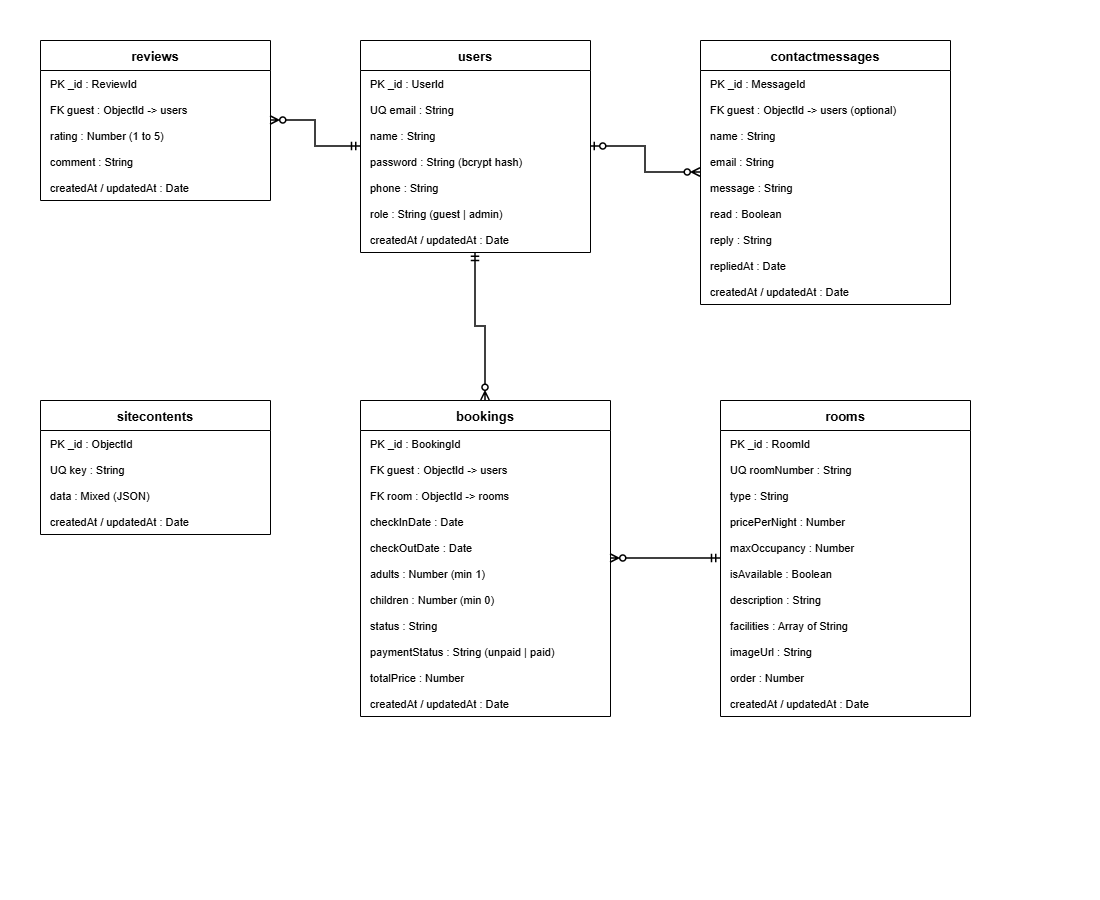

The diagram above was exported from draw.io. Its source (the exported page's mxGraphModel, read from the mxfile embedded in the PNG):
<mxGraphModel dx="1120" dy="715" grid="0" gridSize="10" guides="1" tooltips="1" connect="1" arrows="1" fold="1" page="1" pageScale="1" pageWidth="1100" pageHeight="900" math="0" shadow="0">
  <root>
    <mxCell id="0" />
    <mxCell id="1" parent="0" />
    <mxCell id="e2" parent="1" style="swimlane;fontStyle=1;childLayout=stackLayout;horizontal=1;startSize=30;horizontalStack=0;resizeParent=1;resizeParentMax=0;resizeLast=0;collapsible=0;marginBottom=0;fillColor=#FFFFFF;strokeColor=#000000;fontColor=#000000;fontFamily=Helvetica;fontSize=13;" value="users" vertex="1">
      <mxGeometry height="212" width="230" x="360" y="40" as="geometry" />
    </mxCell>
    <mxCell id="r3" parent="e2" style="text;strokeColor=none;fillColor=none;align=left;verticalAlign=middle;spacingLeft=8;overflow=hidden;rotatable=0;fontColor=#000000;fontFamily=Helvetica;fontSize=11;" value="PK  _id : UserId" vertex="1">
      <mxGeometry height="26" width="230" y="30" as="geometry" />
    </mxCell>
    <mxCell id="r4" parent="e2" style="text;strokeColor=none;fillColor=none;align=left;verticalAlign=middle;spacingLeft=8;overflow=hidden;rotatable=0;fontColor=#000000;fontFamily=Helvetica;fontSize=11;" value="UQ  email : String" vertex="1">
      <mxGeometry height="26" width="230" y="56" as="geometry" />
    </mxCell>
    <mxCell id="r5" parent="e2" style="text;strokeColor=none;fillColor=none;align=left;verticalAlign=middle;spacingLeft=8;overflow=hidden;rotatable=0;fontColor=#000000;fontFamily=Helvetica;fontSize=11;" value="name : String" vertex="1">
      <mxGeometry height="26" width="230" y="82" as="geometry" />
    </mxCell>
    <mxCell id="r6" parent="e2" style="text;strokeColor=none;fillColor=none;align=left;verticalAlign=middle;spacingLeft=8;overflow=hidden;rotatable=0;fontColor=#000000;fontFamily=Helvetica;fontSize=11;" value="password : String (bcrypt hash)" vertex="1">
      <mxGeometry height="26" width="230" y="108" as="geometry" />
    </mxCell>
    <mxCell id="r7" parent="e2" style="text;strokeColor=none;fillColor=none;align=left;verticalAlign=middle;spacingLeft=8;overflow=hidden;rotatable=0;fontColor=#000000;fontFamily=Helvetica;fontSize=11;" value="phone : String" vertex="1">
      <mxGeometry height="26" width="230" y="134" as="geometry" />
    </mxCell>
    <mxCell id="r8" parent="e2" style="text;strokeColor=none;fillColor=none;align=left;verticalAlign=middle;spacingLeft=8;overflow=hidden;rotatable=0;fontColor=#000000;fontFamily=Helvetica;fontSize=11;" value="role : String (guest | admin)" vertex="1">
      <mxGeometry height="26" width="230" y="160" as="geometry" />
    </mxCell>
    <mxCell id="r9" parent="e2" style="text;strokeColor=none;fillColor=none;align=left;verticalAlign=middle;spacingLeft=8;overflow=hidden;rotatable=0;fontColor=#000000;fontFamily=Helvetica;fontSize=11;" value="createdAt / updatedAt : Date" vertex="1">
      <mxGeometry height="26" width="230" y="186" as="geometry" />
    </mxCell>
    <mxCell id="e10" parent="1" style="swimlane;fontStyle=1;childLayout=stackLayout;horizontal=1;startSize=30;horizontalStack=0;resizeParent=1;resizeParentMax=0;resizeLast=0;collapsible=0;marginBottom=0;fillColor=#FFFFFF;strokeColor=#000000;fontColor=#000000;fontFamily=Helvetica;fontSize=13;" value="reviews" vertex="1">
      <mxGeometry height="160" width="230" x="40" y="40" as="geometry" />
    </mxCell>
    <mxCell id="r11" parent="e10" style="text;strokeColor=none;fillColor=none;align=left;verticalAlign=middle;spacingLeft=8;overflow=hidden;rotatable=0;fontColor=#000000;fontFamily=Helvetica;fontSize=11;" value="PK  _id : ReviewId" vertex="1">
      <mxGeometry height="26" width="230" y="30" as="geometry" />
    </mxCell>
    <mxCell id="r12" parent="e10" style="text;strokeColor=none;fillColor=none;align=left;verticalAlign=middle;spacingLeft=8;overflow=hidden;rotatable=0;fontColor=#000000;fontFamily=Helvetica;fontSize=11;" value="FK  guest : ObjectId -&gt; users" vertex="1">
      <mxGeometry height="26" width="230" y="56" as="geometry" />
    </mxCell>
    <mxCell id="r13" parent="e10" style="text;strokeColor=none;fillColor=none;align=left;verticalAlign=middle;spacingLeft=8;overflow=hidden;rotatable=0;fontColor=#000000;fontFamily=Helvetica;fontSize=11;" value="rating : Number (1 to 5)" vertex="1">
      <mxGeometry height="26" width="230" y="82" as="geometry" />
    </mxCell>
    <mxCell id="r14" parent="e10" style="text;strokeColor=none;fillColor=none;align=left;verticalAlign=middle;spacingLeft=8;overflow=hidden;rotatable=0;fontColor=#000000;fontFamily=Helvetica;fontSize=11;" value="comment : String" vertex="1">
      <mxGeometry height="26" width="230" y="108" as="geometry" />
    </mxCell>
    <mxCell id="r15" parent="e10" style="text;strokeColor=none;fillColor=none;align=left;verticalAlign=middle;spacingLeft=8;overflow=hidden;rotatable=0;fontColor=#000000;fontFamily=Helvetica;fontSize=11;" value="createdAt / updatedAt : Date" vertex="1">
      <mxGeometry height="26" width="230" y="134" as="geometry" />
    </mxCell>
    <mxCell id="e16" parent="1" style="swimlane;fontStyle=1;childLayout=stackLayout;horizontal=1;startSize=30;horizontalStack=0;resizeParent=1;resizeParentMax=0;resizeLast=0;collapsible=0;marginBottom=0;fillColor=#FFFFFF;strokeColor=#000000;fontColor=#000000;fontFamily=Helvetica;fontSize=13;" value="contactmessages" vertex="1">
      <mxGeometry height="264" width="250" x="700" y="40" as="geometry" />
    </mxCell>
    <mxCell id="r17" parent="e16" style="text;strokeColor=none;fillColor=none;align=left;verticalAlign=middle;spacingLeft=8;overflow=hidden;rotatable=0;fontColor=#000000;fontFamily=Helvetica;fontSize=11;" value="PK  _id : MessageId" vertex="1">
      <mxGeometry height="26" width="250" y="30" as="geometry" />
    </mxCell>
    <mxCell id="r18" parent="e16" style="text;strokeColor=none;fillColor=none;align=left;verticalAlign=middle;spacingLeft=8;overflow=hidden;rotatable=0;fontColor=#000000;fontFamily=Helvetica;fontSize=11;" value="FK  guest : ObjectId -&gt; users (optional)" vertex="1">
      <mxGeometry height="26" width="250" y="56" as="geometry" />
    </mxCell>
    <mxCell id="r19" parent="e16" style="text;strokeColor=none;fillColor=none;align=left;verticalAlign=middle;spacingLeft=8;overflow=hidden;rotatable=0;fontColor=#000000;fontFamily=Helvetica;fontSize=11;" value="name : String" vertex="1">
      <mxGeometry height="26" width="250" y="82" as="geometry" />
    </mxCell>
    <mxCell id="r20" parent="e16" style="text;strokeColor=none;fillColor=none;align=left;verticalAlign=middle;spacingLeft=8;overflow=hidden;rotatable=0;fontColor=#000000;fontFamily=Helvetica;fontSize=11;" value="email : String" vertex="1">
      <mxGeometry height="26" width="250" y="108" as="geometry" />
    </mxCell>
    <mxCell id="r21" parent="e16" style="text;strokeColor=none;fillColor=none;align=left;verticalAlign=middle;spacingLeft=8;overflow=hidden;rotatable=0;fontColor=#000000;fontFamily=Helvetica;fontSize=11;" value="message : String" vertex="1">
      <mxGeometry height="26" width="250" y="134" as="geometry" />
    </mxCell>
    <mxCell id="r22" parent="e16" style="text;strokeColor=none;fillColor=none;align=left;verticalAlign=middle;spacingLeft=8;overflow=hidden;rotatable=0;fontColor=#000000;fontFamily=Helvetica;fontSize=11;" value="read : Boolean" vertex="1">
      <mxGeometry height="26" width="250" y="160" as="geometry" />
    </mxCell>
    <mxCell id="r23" parent="e16" style="text;strokeColor=none;fillColor=none;align=left;verticalAlign=middle;spacingLeft=8;overflow=hidden;rotatable=0;fontColor=#000000;fontFamily=Helvetica;fontSize=11;" value="reply : String" vertex="1">
      <mxGeometry height="26" width="250" y="186" as="geometry" />
    </mxCell>
    <mxCell id="r24" parent="e16" style="text;strokeColor=none;fillColor=none;align=left;verticalAlign=middle;spacingLeft=8;overflow=hidden;rotatable=0;fontColor=#000000;fontFamily=Helvetica;fontSize=11;" value="repliedAt : Date" vertex="1">
      <mxGeometry height="26" width="250" y="212" as="geometry" />
    </mxCell>
    <mxCell id="r25" parent="e16" style="text;strokeColor=none;fillColor=none;align=left;verticalAlign=middle;spacingLeft=8;overflow=hidden;rotatable=0;fontColor=#000000;fontFamily=Helvetica;fontSize=11;" value="createdAt / updatedAt : Date" vertex="1">
      <mxGeometry height="26" width="250" y="238" as="geometry" />
    </mxCell>
    <mxCell id="e26" parent="1" style="swimlane;fontStyle=1;childLayout=stackLayout;horizontal=1;startSize=30;horizontalStack=0;resizeParent=1;resizeParentMax=0;resizeLast=0;collapsible=0;marginBottom=0;fillColor=#FFFFFF;strokeColor=#000000;fontColor=#000000;fontFamily=Helvetica;fontSize=13;" value="bookings" vertex="1">
      <mxGeometry height="316" width="250" x="360" y="400" as="geometry" />
    </mxCell>
    <mxCell id="r27" parent="e26" style="text;strokeColor=none;fillColor=none;align=left;verticalAlign=middle;spacingLeft=8;overflow=hidden;rotatable=0;fontColor=#000000;fontFamily=Helvetica;fontSize=11;" value="PK  _id : BookingId" vertex="1">
      <mxGeometry height="26" width="250" y="30" as="geometry" />
    </mxCell>
    <mxCell id="r28" parent="e26" style="text;strokeColor=none;fillColor=none;align=left;verticalAlign=middle;spacingLeft=8;overflow=hidden;rotatable=0;fontColor=#000000;fontFamily=Helvetica;fontSize=11;" value="FK  guest : ObjectId -&gt; users" vertex="1">
      <mxGeometry height="26" width="250" y="56" as="geometry" />
    </mxCell>
    <mxCell id="r29" parent="e26" style="text;strokeColor=none;fillColor=none;align=left;verticalAlign=middle;spacingLeft=8;overflow=hidden;rotatable=0;fontColor=#000000;fontFamily=Helvetica;fontSize=11;" value="FK  room : ObjectId -&gt; rooms" vertex="1">
      <mxGeometry height="26" width="250" y="82" as="geometry" />
    </mxCell>
    <mxCell id="r30" parent="e26" style="text;strokeColor=none;fillColor=none;align=left;verticalAlign=middle;spacingLeft=8;overflow=hidden;rotatable=0;fontColor=#000000;fontFamily=Helvetica;fontSize=11;" value="checkInDate : Date" vertex="1">
      <mxGeometry height="26" width="250" y="108" as="geometry" />
    </mxCell>
    <mxCell id="r31" parent="e26" style="text;strokeColor=none;fillColor=none;align=left;verticalAlign=middle;spacingLeft=8;overflow=hidden;rotatable=0;fontColor=#000000;fontFamily=Helvetica;fontSize=11;" value="checkOutDate : Date" vertex="1">
      <mxGeometry height="26" width="250" y="134" as="geometry" />
    </mxCell>
    <mxCell id="r32" parent="e26" style="text;strokeColor=none;fillColor=none;align=left;verticalAlign=middle;spacingLeft=8;overflow=hidden;rotatable=0;fontColor=#000000;fontFamily=Helvetica;fontSize=11;" value="adults : Number (min 1)" vertex="1">
      <mxGeometry height="26" width="250" y="160" as="geometry" />
    </mxCell>
    <mxCell id="r33" parent="e26" style="text;strokeColor=none;fillColor=none;align=left;verticalAlign=middle;spacingLeft=8;overflow=hidden;rotatable=0;fontColor=#000000;fontFamily=Helvetica;fontSize=11;" value="children : Number (min 0)" vertex="1">
      <mxGeometry height="26" width="250" y="186" as="geometry" />
    </mxCell>
    <mxCell id="r34" parent="e26" style="text;strokeColor=none;fillColor=none;align=left;verticalAlign=middle;spacingLeft=8;overflow=hidden;rotatable=0;fontColor=#000000;fontFamily=Helvetica;fontSize=11;" value="status : String" vertex="1">
      <mxGeometry height="26" width="250" y="212" as="geometry" />
    </mxCell>
    <mxCell id="r35" parent="e26" style="text;strokeColor=none;fillColor=none;align=left;verticalAlign=middle;spacingLeft=8;overflow=hidden;rotatable=0;fontColor=#000000;fontFamily=Helvetica;fontSize=11;" value="paymentStatus : String (unpaid | paid)" vertex="1">
      <mxGeometry height="26" width="250" y="238" as="geometry" />
    </mxCell>
    <mxCell id="r36" parent="e26" style="text;strokeColor=none;fillColor=none;align=left;verticalAlign=middle;spacingLeft=8;overflow=hidden;rotatable=0;fontColor=#000000;fontFamily=Helvetica;fontSize=11;" value="totalPrice : Number" vertex="1">
      <mxGeometry height="26" width="250" y="264" as="geometry" />
    </mxCell>
    <mxCell id="r37" parent="e26" style="text;strokeColor=none;fillColor=none;align=left;verticalAlign=middle;spacingLeft=8;overflow=hidden;rotatable=0;fontColor=#000000;fontFamily=Helvetica;fontSize=11;" value="createdAt / updatedAt : Date" vertex="1">
      <mxGeometry height="26" width="250" y="290" as="geometry" />
    </mxCell>
    <mxCell id="e38" parent="1" style="swimlane;fontStyle=1;childLayout=stackLayout;horizontal=1;startSize=30;horizontalStack=0;resizeParent=1;resizeParentMax=0;resizeLast=0;collapsible=0;marginBottom=0;fillColor=#FFFFFF;strokeColor=#000000;fontColor=#000000;fontFamily=Helvetica;fontSize=13;" value="rooms" vertex="1">
      <mxGeometry height="316" width="250" x="720" y="400" as="geometry" />
    </mxCell>
    <mxCell id="r39" parent="e38" style="text;strokeColor=none;fillColor=none;align=left;verticalAlign=middle;spacingLeft=8;overflow=hidden;rotatable=0;fontColor=#000000;fontFamily=Helvetica;fontSize=11;" value="PK  _id : RoomId" vertex="1">
      <mxGeometry height="26" width="250" y="30" as="geometry" />
    </mxCell>
    <mxCell id="r40" parent="e38" style="text;strokeColor=none;fillColor=none;align=left;verticalAlign=middle;spacingLeft=8;overflow=hidden;rotatable=0;fontColor=#000000;fontFamily=Helvetica;fontSize=11;" value="UQ  roomNumber : String" vertex="1">
      <mxGeometry height="26" width="250" y="56" as="geometry" />
    </mxCell>
    <mxCell id="r41" parent="e38" style="text;strokeColor=none;fillColor=none;align=left;verticalAlign=middle;spacingLeft=8;overflow=hidden;rotatable=0;fontColor=#000000;fontFamily=Helvetica;fontSize=11;" value="type : String" vertex="1">
      <mxGeometry height="26" width="250" y="82" as="geometry" />
    </mxCell>
    <mxCell id="r42" parent="e38" style="text;strokeColor=none;fillColor=none;align=left;verticalAlign=middle;spacingLeft=8;overflow=hidden;rotatable=0;fontColor=#000000;fontFamily=Helvetica;fontSize=11;" value="pricePerNight : Number" vertex="1">
      <mxGeometry height="26" width="250" y="108" as="geometry" />
    </mxCell>
    <mxCell id="r43" parent="e38" style="text;strokeColor=none;fillColor=none;align=left;verticalAlign=middle;spacingLeft=8;overflow=hidden;rotatable=0;fontColor=#000000;fontFamily=Helvetica;fontSize=11;" value="maxOccupancy : Number" vertex="1">
      <mxGeometry height="26" width="250" y="134" as="geometry" />
    </mxCell>
    <mxCell id="r44" parent="e38" style="text;strokeColor=none;fillColor=none;align=left;verticalAlign=middle;spacingLeft=8;overflow=hidden;rotatable=0;fontColor=#000000;fontFamily=Helvetica;fontSize=11;" value="isAvailable : Boolean" vertex="1">
      <mxGeometry height="26" width="250" y="160" as="geometry" />
    </mxCell>
    <mxCell id="r45" parent="e38" style="text;strokeColor=none;fillColor=none;align=left;verticalAlign=middle;spacingLeft=8;overflow=hidden;rotatable=0;fontColor=#000000;fontFamily=Helvetica;fontSize=11;" value="description : String" vertex="1">
      <mxGeometry height="26" width="250" y="186" as="geometry" />
    </mxCell>
    <mxCell id="r46" parent="e38" style="text;strokeColor=none;fillColor=none;align=left;verticalAlign=middle;spacingLeft=8;overflow=hidden;rotatable=0;fontColor=#000000;fontFamily=Helvetica;fontSize=11;" value="facilities : Array of String" vertex="1">
      <mxGeometry height="26" width="250" y="212" as="geometry" />
    </mxCell>
    <mxCell id="r47" parent="e38" style="text;strokeColor=none;fillColor=none;align=left;verticalAlign=middle;spacingLeft=8;overflow=hidden;rotatable=0;fontColor=#000000;fontFamily=Helvetica;fontSize=11;" value="imageUrl : String" vertex="1">
      <mxGeometry height="26" width="250" y="238" as="geometry" />
    </mxCell>
    <mxCell id="r48" parent="e38" style="text;strokeColor=none;fillColor=none;align=left;verticalAlign=middle;spacingLeft=8;overflow=hidden;rotatable=0;fontColor=#000000;fontFamily=Helvetica;fontSize=11;" value="order : Number" vertex="1">
      <mxGeometry height="26" width="250" y="264" as="geometry" />
    </mxCell>
    <mxCell id="r49" parent="e38" style="text;strokeColor=none;fillColor=none;align=left;verticalAlign=middle;spacingLeft=8;overflow=hidden;rotatable=0;fontColor=#000000;fontFamily=Helvetica;fontSize=11;" value="createdAt / updatedAt : Date" vertex="1">
      <mxGeometry height="26" width="250" y="290" as="geometry" />
    </mxCell>
    <mxCell id="e50" parent="1" style="swimlane;fontStyle=1;childLayout=stackLayout;horizontal=1;startSize=30;horizontalStack=0;resizeParent=1;resizeParentMax=0;resizeLast=0;collapsible=0;marginBottom=0;fillColor=#FFFFFF;strokeColor=#000000;fontColor=#000000;fontFamily=Helvetica;fontSize=13;" value="sitecontents" vertex="1">
      <mxGeometry height="134" width="230" x="40" y="400" as="geometry" />
    </mxCell>
    <mxCell id="r51" parent="e50" style="text;strokeColor=none;fillColor=none;align=left;verticalAlign=middle;spacingLeft=8;overflow=hidden;rotatable=0;fontColor=#000000;fontFamily=Helvetica;fontSize=11;" value="PK  _id : ObjectId" vertex="1">
      <mxGeometry height="26" width="230" y="30" as="geometry" />
    </mxCell>
    <mxCell id="r52" parent="e50" style="text;strokeColor=none;fillColor=none;align=left;verticalAlign=middle;spacingLeft=8;overflow=hidden;rotatable=0;fontColor=#000000;fontFamily=Helvetica;fontSize=11;" value="UQ  key : String" vertex="1">
      <mxGeometry height="26" width="230" y="56" as="geometry" />
    </mxCell>
    <mxCell id="r53" parent="e50" style="text;strokeColor=none;fillColor=none;align=left;verticalAlign=middle;spacingLeft=8;overflow=hidden;rotatable=0;fontColor=#000000;fontFamily=Helvetica;fontSize=11;" value="data : Mixed (JSON)" vertex="1">
      <mxGeometry height="26" width="230" y="82" as="geometry" />
    </mxCell>
    <mxCell id="r54" parent="e50" style="text;strokeColor=none;fillColor=none;align=left;verticalAlign=middle;spacingLeft=8;overflow=hidden;rotatable=0;fontColor=#000000;fontFamily=Helvetica;fontSize=11;" value="createdAt / updatedAt : Date" vertex="1">
      <mxGeometry height="26" width="230" y="108" as="geometry" />
    </mxCell>
    <mxCell id="x55" edge="1" parent="1" source="e2" style="edgeStyle=orthogonalEdgeStyle;rounded=0;html=1;endFill=0;startFill=0;strokeColor=#000000;strokeWidth=1.5;startArrow=ERmandOne;endArrow=ERzeroToMany;" target="e26">
      <mxGeometry relative="1" as="geometry" />
    </mxCell>
    <mxCell id="x56" edge="1" parent="1" source="e38" style="edgeStyle=orthogonalEdgeStyle;rounded=0;html=1;endFill=0;startFill=0;strokeColor=#000000;strokeWidth=1.5;startArrow=ERmandOne;endArrow=ERzeroToMany;" target="e26">
      <mxGeometry relative="1" as="geometry" />
    </mxCell>
    <mxCell id="x57" edge="1" parent="1" source="e2" style="edgeStyle=orthogonalEdgeStyle;rounded=0;html=1;endFill=0;startFill=0;strokeColor=#000000;strokeWidth=1.5;startArrow=ERmandOne;endArrow=ERzeroToMany;" target="e10">
      <mxGeometry relative="1" as="geometry" />
    </mxCell>
    <mxCell id="x58" edge="1" parent="1" source="e2" style="edgeStyle=orthogonalEdgeStyle;rounded=0;html=1;endFill=0;startFill=0;strokeColor=#000000;strokeWidth=1.5;startArrow=ERzeroToOne;endArrow=ERzeroToMany;" target="e16">
      <mxGeometry relative="1" as="geometry" />
    </mxCell>
  </root>
</mxGraphModel>